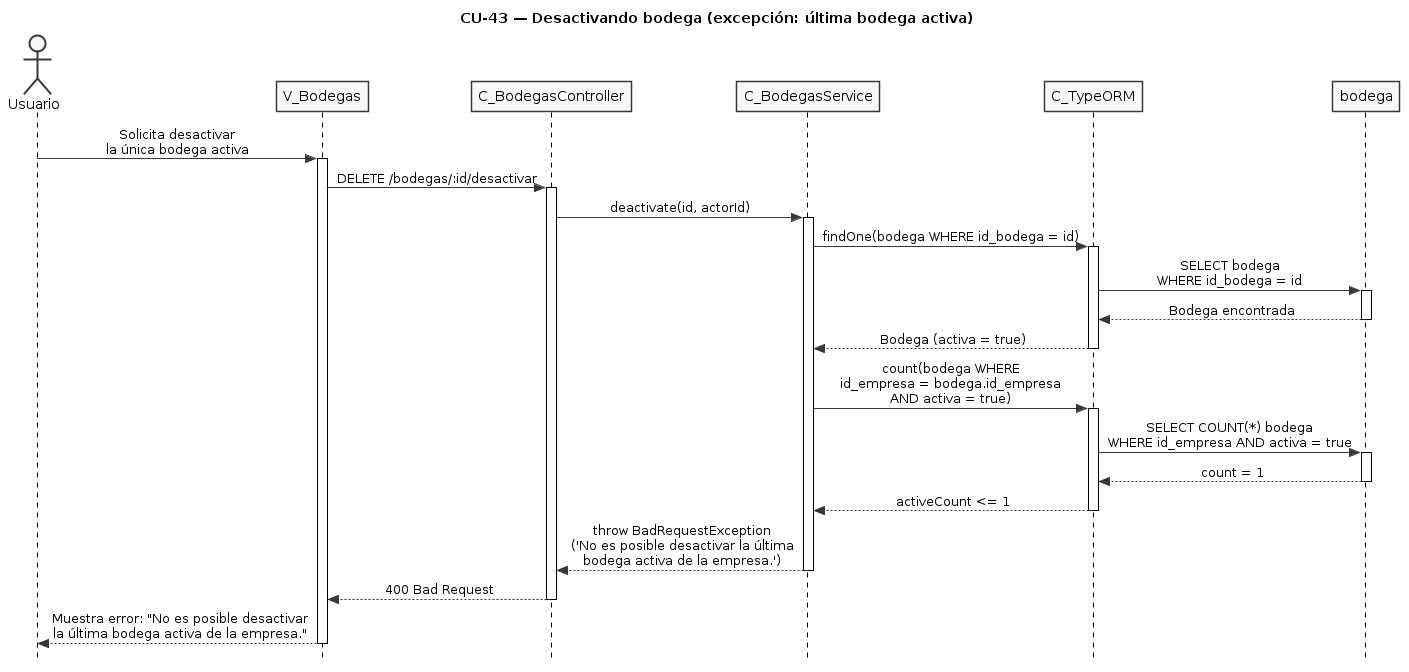

The diagram above was rendered by PlantUML. Its source (embedded in the PNG):
@startuml CU43-exc-ultima-bodega
title CU-43 — Desactivando bodega (excepción: última bodega activa)

skinparam style strictuml
skinparam monochrome true
skinparam shadowing false
skinparam sequenceMessageAlign center
skinparam ParticipantPadding 25
skinparam ActorPadding 20
skinparam sequence {
  MessageAlign center
  LifeLineBorderColor black
}
hide footbox

actor "Usuario" as user
participant "V_Bodegas" as view
participant "C_BodegasController" as ctrl
participant "C_BodegasService" as svc
participant "C_TypeORM" as orm
participant "bodega" as bent

user -> view : Solicita desactivar\nla única bodega activa
activate view

view -> ctrl : DELETE /bodegas/:id/desactivar
activate ctrl

ctrl -> svc : deactivate(id, actorId)
activate svc

svc -> orm : findOne(bodega WHERE id_bodega = id)
activate orm

orm -> bent : SELECT bodega\nWHERE id_bodega = id
activate bent
bent --> orm : Bodega encontrada
deactivate bent

orm --> svc : Bodega (activa = true)
deactivate orm

svc -> orm : count(bodega WHERE\nid_empresa = bodega.id_empresa\nAND activa = true)
activate orm

orm -> bent : SELECT COUNT(*) bodega\nWHERE id_empresa AND activa = true
activate bent
bent --> orm : count = 1
deactivate bent

orm --> svc : activeCount <= 1
deactivate orm

svc --> ctrl : throw BadRequestException\n('No es posible desactivar la última\nbodega activa de la empresa.')
deactivate svc

ctrl --> view : 400 Bad Request
deactivate ctrl

view --> user : Muestra error: "No es posible desactivar\nla última bodega activa de la empresa."
deactivate view

@enduml